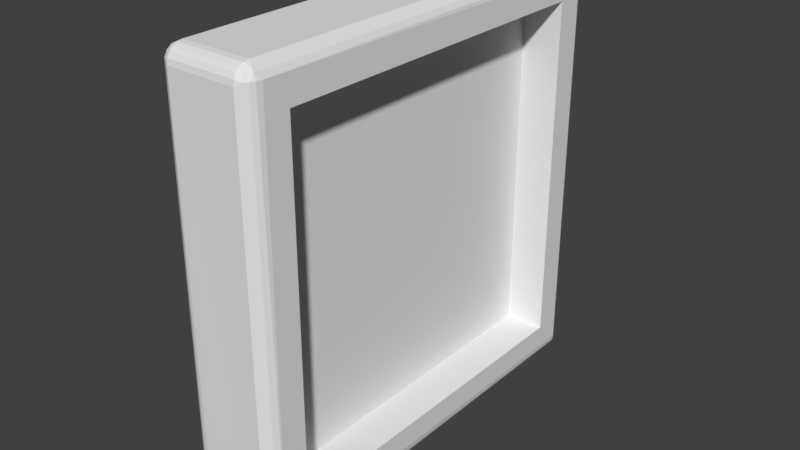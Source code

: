 # Source: beveled.blend  (saved by Blender 2.77.0; exported with 4.5.12 LTS)
import bpy
from mathutils import Matrix  # noqa: F401  (used for matrix-valued properties, if any)

bpy.ops.wm.read_factory_settings(use_empty=True)
scene = bpy.context.scene
scene.name = 'Scene'

# ---- collections
col_collection_1 = bpy.data.collections.new('Collection 1'); scene.collection.children.link(col_collection_1)

# ---- materials (node trees are filled in below, after node groups)
mat_material = bpy.data.materials.new('Material')
mat_material.alpha_threshold = 0.0
mat_material.use_transparent_shadow = False
mat_material.roughness = 0.5
mat_material.line_color = (0.0, 0.0, 0.0, 1.0)

# ---- material node trees

# ---- world
world_world = bpy.data.worlds.new('World'); scene.world = world_world
world_world.color = (0.05088, 0.05088, 0.05088)
world_world.use_sun_shadow = False
world_world.sun_shadow_jitter_overblur = 0.0
world_world.cycles.sampling_method = 'MANUAL'

# ---- meshes
me_cube = bpy.data.meshes.new('Cube')
me_cube.from_pydata([(0.2113, 0.9436, -0.9485), (0.2005, 0.9491, -0.9677), (0.2151, 0.943, -0.9236), (0.2001, 0.9701, -0.9423), (0.16, 0.9485, -0.9948), (0.1578, 0.9683, -0.9851), (0.1595, 0.9236, -0.9986), (0.1865, 0.9423, -0.9836), (0.165, 0.9948, -0.9436), (0.1848, 0.9851, -0.9414), (0.14, 0.9986, -0.943), (0.1588, 0.9836, -0.9701), (0.1823, 0.9706, -0.9705), (0.2157, -0.9406, -0.9243), (0.1597, -0.926, -0.9982), (0.2015, -0.9683, -0.9414), (0.2107, -0.9438, -0.95), (0.2001, -0.9423, -0.9701), (0.16, -0.9948, -0.9485), (0.1578, -0.985, -0.9683), (0.1605, -0.9982, -0.9253), (0.1865, -0.9836, -0.9423), (0.1869, -0.9706, -0.9659), (0.1842, -0.9491, -0.984), (0.1594, -0.9492, -0.9949), (0.1588, -0.9701, -0.9836), (-0.165, -0.9948, -0.9436), (-0.1848, -0.985, -0.9414), (-0.14, -0.9986, -0.943), (-0.1588, -0.9836, -0.9701), (-0.2106, -0.9446, -0.9493), (-0.2015, -0.9414, -0.9683), (-0.2152, -0.9423, -0.9252), (-0.2001, -0.9701, -0.9423), (-0.1871, -0.9705, -0.9659), (-0.161, -0.9493, -0.9942), (-0.1656, -0.9678, -0.984), (-0.1588, -0.9252, -0.9988), (-0.1865, -0.9423, -0.9836), (-0.213, 0.9431, -0.9446), (-0.161, 0.9965, -0.9431), (-0.1656, 0.984, -0.9678), (-0.1865, 0.9836, -0.9423), (-0.1596, 0.9446, -0.9965), (-0.1848, 0.9414, -0.985), (-0.1588, 0.9701, -0.9836), (-0.2015, 0.9683, -0.9414), (-0.2001, 0.9423, -0.9701), (-0.1871, 0.9659, -0.9705), (0.1587, 0.9243, 0.9987), (0.2155, 0.9409, 0.925), (0.1594, 0.9948, 0.9493), (0.1579, 0.984, 0.9697), (0.1605, 0.9982, 0.9253), (0.1865, 0.9836, 0.9423), (0.1869, 0.9706, 0.9659), (0.1842, 0.9491, 0.984), (0.1601, 0.9484, 0.9948), (0.1588, 0.9687, 0.9847), (0.2015, 0.9683, 0.9414), (0.2107, 0.9438, 0.95), (0.2001, 0.9423, 0.9701), (0.1587, -0.9987, 0.9243), (0.2155, -0.925, 0.9409), (0.1848, -0.985, 0.9414), (0.1601, -0.9948, 0.9484), (0.1588, -0.9847, 0.9687), (0.1823, -0.9706, 0.9705), (0.2005, -0.9491, 0.9677), (0.2107, -0.95, 0.9438), (0.2001, -0.9701, 0.9423), (0.1602, -0.9501, 0.9942), (0.1579, -0.9697, 0.984), (0.1596, -0.9269, 0.9984), (0.1865, -0.9423, 0.9836), (-0.213, -0.9431, 0.9446), (-0.1587, -0.9243, 0.9987), (-0.2015, -0.9683, 0.9414), (-0.2001, -0.9423, 0.9701), (-0.1602, -0.9942, 0.9501), (-0.1579, -0.984, 0.9697), (-0.1596, -0.9984, 0.9269), (-0.1865, -0.9836, 0.9423), (-0.1869, -0.9706, 0.9659), (-0.1842, -0.9491, 0.984), (-0.1601, -0.9484, 0.9948), (-0.1588, -0.9687, 0.9847), (-0.1578, 0.9988, 0.926), (-0.2106, 0.9446, 0.9493), (-0.2005, 0.9491, 0.9678), (-0.2152, 0.9423, 0.9252), (-0.2001, 0.9701, 0.9423), (-0.1602, 0.9501, 0.9942), (-0.1579, 0.9697, 0.984), (-0.1596, 0.9269, 0.9984), (-0.1865, 0.9423, 0.9836), (-0.1848, 0.9851, 0.9414), (-0.1611, 0.9942, 0.9492), (-0.1588, 0.9847, 0.9687), (-0.1824, 0.9706, 0.9705), (0.2165, 0.8141, -0.8141), (0.2165, -0.8141, -0.8141), (0.2165, 0.8141, 0.8141), (0.2165, -0.8141, 0.8141), (0.02955, 0.8141, -0.8141), (0.02955, -0.8141, -0.8141), (0.02955, 0.8141, 0.8141), (0.02955, -0.8141, 0.8141)], [], [(20, 62, 81, 28), (39, 32, 75, 90), (73, 49, 94, 76), (50, 63, 103, 102), (7, 4, 5, 12), (7, 12, 1), (11, 8, 9, 12), (9, 3, 1, 12), (17, 16, 15, 22), (21, 18, 19, 22), (19, 25, 23, 22), (29, 26, 27, 34), (17, 22, 23), (33, 30, 31, 34), (31, 38, 36, 34), (45, 43, 44, 48), (29, 34, 36), (45, 48, 41), (47, 39, 46, 48), (46, 42, 41, 48), (54, 51, 52, 55), (52, 58, 56, 55), (61, 60, 59, 55), (61, 55, 56), (66, 65, 64, 67), (64, 70, 68, 67), (74, 71, 72, 67), (74, 67, 68), (78, 75, 77, 83), (82, 79, 80, 83), (80, 86, 84, 83), (95, 92, 93, 99), (78, 83, 84), (95, 99, 89), (98, 97, 96, 99), (96, 91, 89, 99), (2, 13, 16, 0), (0, 16, 17, 1), (1, 17, 23, 7), (7, 23, 14, 6), (4, 43, 45, 5), (5, 45, 41, 11), (11, 41, 40, 10), (8, 53, 54, 9), (9, 54, 59, 3), (3, 59, 50, 2), (18, 28, 29, 19), (19, 29, 36, 25), (25, 36, 35, 24), (14, 24, 35, 37), (13, 69, 70, 15), (63, 69, 13), (15, 70, 64, 21), (21, 64, 62, 20), (30, 39, 47, 31), (31, 47, 44, 38), (38, 44, 43, 37), (26, 81, 82, 27), (53, 10, 40, 87), (27, 82, 77, 33), (33, 77, 75, 32), (39, 90, 91, 46), (46, 91, 96, 42), (42, 96, 87, 40), (49, 73, 74, 56), (56, 74, 68, 61), (61, 68, 63, 60), (53, 87, 97, 51), (52, 51, 97, 98), (58, 52, 98, 93), (57, 58, 93, 92), (49, 57, 92, 94), (71, 73, 76, 85), (72, 71, 85, 86), (66, 72, 86, 80), (65, 66, 80, 79), (62, 65, 79, 81), (76, 94, 95, 84), (84, 95, 89, 78), (78, 89, 88, 75), (43, 6, 14, 37), (75, 88, 90), (102, 103, 107, 106), (2, 50, 102, 100), (63, 13, 101, 103), (101, 13, 2, 100), (104, 106, 107, 105), (100, 102, 106, 104), (107, 103, 101, 105), (101, 100, 104, 105), (2, 0, 3), (3, 0, 1), (6, 4, 7), (5, 11, 12), (10, 8, 11), (13, 15, 16), (15, 21, 22), (20, 18, 21), (14, 23, 24), (25, 24, 23), (28, 26, 29), (27, 33, 34), (32, 30, 33), (37, 35, 38), (38, 35, 36), (42, 40, 41), (44, 47, 48), (53, 51, 54), (49, 56, 57), (58, 57, 56), (50, 59, 60), (59, 54, 55), (62, 64, 65), (63, 68, 69), (70, 69, 68), (73, 71, 74), (72, 66, 67), (77, 82, 83), (81, 79, 82), (76, 84, 85), (86, 85, 84), (90, 88, 91), (91, 88, 89), (94, 92, 95), (93, 98, 99), (87, 96, 97), (6, 43, 4), (10, 53, 8), (20, 28, 18), (30, 32, 39), (28, 81, 26), (60, 63, 50)])
me_cube.materials.append(mat_material)
me_cube.use_remesh_preserve_volume = False
me_cube.use_remesh_preserve_attributes = False
me_cube.use_mirror_vertex_groups = False
me_cube.update()

# ---- objects
ob_cube = bpy.data.objects.new('Cube', me_cube)

# ---- transforms, parenting, visibility, modifiers, constraints
ob_cube.location = (-2.766, 1.696, -3.249)
ob_cube.scale = (2.078, 2.078, 2.078)
ob_cube.lock_rotations_4d = False
ob_cube.empty_display_type = 'ARROWS'
ob_cube.lineart.crease_threshold = 0.0

# ---- collection membership
col_collection_1.objects.link(ob_cube)

# ---- scene / render settings (as saved in the file)
scene.frame_start = 1; scene.frame_end = 250; scene.frame_set(1)
scene.render.engine = 'BLENDER_EEVEE_NEXT'
scene.render.resolution_percentage = 50
scene.render.dither_intensity = 0.0
scene.cycles.use_denoising = False
scene.cycles.samples = 128
scene.cycles.sampling_pattern = 'TABULATED_SOBOL'
scene.cycles.light_sampling_threshold = 0.0
scene.cycles.use_adaptive_sampling = False
scene.cycles.use_light_tree = False
scene.cycles.blur_glossy = 0.0
scene.cycles.sample_clamp_indirect = 0.0
scene.view_settings.view_transform = 'Standard'
bpy.context.view_layer.update()

# ---- added for rendering (the .blend has no active camera and no usable light): camera, sun
cam_auto = bpy.data.cameras.new('AutoCamera')
cam_auto.lens = 50.0
cam_auto.sensor_width = 36.0
cam_auto.clip_end = 1000.0
ob_auto_camera = bpy.data.objects.new('AutoCamera', cam_auto)
scene.collection.objects.link(ob_auto_camera)
ob_auto_camera.location = (2.73026, -4.89824, 1.14656)
ob_auto_camera.rotation_euler = (1.09748, -7.21219e-08, 0.694738)
scene.camera = ob_auto_camera
light_auto_sun = bpy.data.lights.new('AutoSun', 'SUN')
light_auto_sun.energy = 3.0
light_auto_sun.angle = 0.0523599
ob_auto_sun = bpy.data.objects.new('AutoSun', light_auto_sun)
scene.collection.objects.link(ob_auto_sun)
ob_auto_sun.rotation_euler = (0.872665, 0.174533, 0.523599)
bpy.context.view_layer.update()
